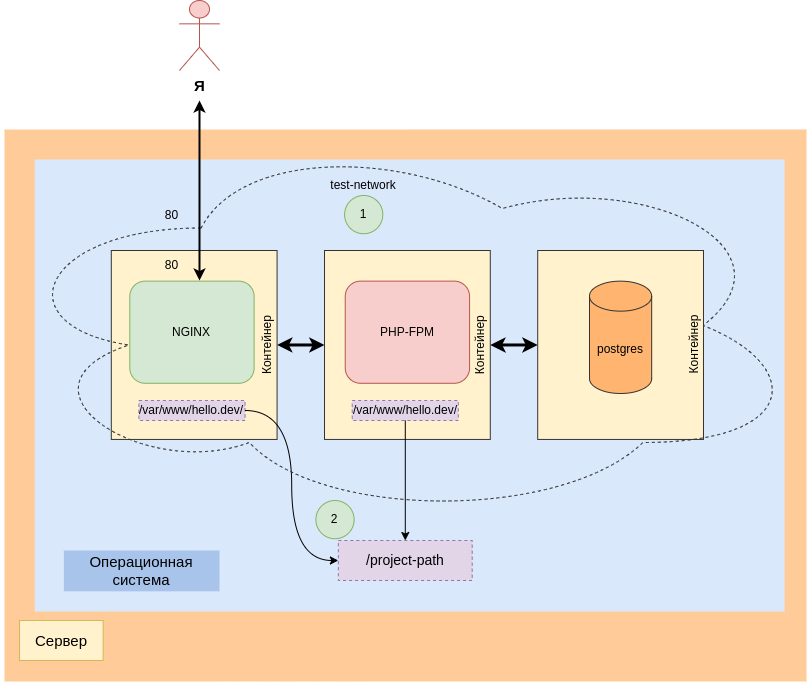

The diagram above was exported from draw.io. Its source (the exported page's mxGraphModel, read from the mxfile embedded in the PNG):
<mxGraphModel dx="1422" dy="712" grid="1" gridSize="10" guides="1" tooltips="1" connect="1" arrows="1" fold="1" page="1" pageScale="1" pageWidth="827" pageHeight="1169" math="0" shadow="0">
  <root>
    <mxCell id="0" />
    <mxCell id="1" parent="0" />
    <mxCell id="05xHRtzWhn5CXDTALROr-2" value="" style="rounded=0;whiteSpace=wrap;html=1;fontSize=12;fillColor=#FFCC99;strokeWidth=2;strokeColor=#FFCC99;" vertex="1" parent="1">
      <mxGeometry x="12" y="200" width="800" height="550" as="geometry" />
    </mxCell>
    <mxCell id="05xHRtzWhn5CXDTALROr-5" value="" style="rounded=0;whiteSpace=wrap;html=1;fontSize=12;fillColor=#DAE8FC;strokeWidth=2;strokeColor=#DAE8FC;" vertex="1" parent="1">
      <mxGeometry x="42.27" y="230" width="747.73" height="450" as="geometry" />
    </mxCell>
    <mxCell id="05xHRtzWhn5CXDTALROr-9" value="&lt;font style=&quot;font-size: 15px;&quot;&gt;&lt;b&gt;Я&lt;/b&gt;&lt;/font&gt;" style="shape=umlActor;verticalLabelPosition=bottom;verticalAlign=top;html=1;outlineConnect=0;fillColor=#f8cecc;strokeColor=#b85450;" vertex="1" parent="1">
      <mxGeometry x="186" y="70" width="40" height="70" as="geometry" />
    </mxCell>
    <mxCell id="05xHRtzWhn5CXDTALROr-3" value="Сервер" style="text;html=1;strokeColor=#d6b656;fillColor=#fff2cc;align=center;verticalAlign=middle;whiteSpace=wrap;rounded=0;fontSize=15;" vertex="1" parent="1">
      <mxGeometry x="25.999573200992558" y="690" width="83.67293300248137" height="40" as="geometry" />
    </mxCell>
    <mxCell id="05xHRtzWhn5CXDTALROr-6" value="Операционная система" style="text;html=1;strokeColor=none;fillColor=#A9C4EB;align=center;verticalAlign=middle;whiteSpace=wrap;rounded=0;fontSize=15;" vertex="1" parent="1">
      <mxGeometry x="70.30184232954547" y="620.0047397312737" width="155.6992940340909" height="40.85149842019596" as="geometry" />
    </mxCell>
    <mxCell id="05xHRtzWhn5CXDTALROr-27" value="" style="group;verticalAlign=top;horizontal=1;" vertex="1" connectable="0" parent="1">
      <mxGeometry x="122.2722528163834" y="320.0023856636773" width="165.7834956611627" height="188.9381801934063" as="geometry" />
    </mxCell>
    <mxCell id="05xHRtzWhn5CXDTALROr-38" value="" style="group" vertex="1" connectable="0" parent="05xHRtzWhn5CXDTALROr-27">
      <mxGeometry width="165.7834956611627" height="188.9381801934063" as="geometry" />
    </mxCell>
    <mxCell id="05xHRtzWhn5CXDTALROr-28" value="Контейнер" style="rounded=0;whiteSpace=wrap;html=1;fillColor=#FFF2CC;verticalAlign=bottom;horizontal=0;strokeColor=#333333;" vertex="1" parent="05xHRtzWhn5CXDTALROr-38">
      <mxGeometry x="-4.474421006944784" width="165.7834956611627" height="188.9381801934063" as="geometry" />
    </mxCell>
    <mxCell id="05xHRtzWhn5CXDTALROr-7" value="NGINX" style="rounded=1;whiteSpace=wrap;html=1;fillColor=#d5e8d4;strokeColor=#82b366;" vertex="1" parent="05xHRtzWhn5CXDTALROr-38">
      <mxGeometry x="14.030426904522809" y="30.638623815146968" width="124.33762174587204" height="102.1287460504899" as="geometry" />
    </mxCell>
    <mxCell id="05xHRtzWhn5CXDTALROr-51" value="&lt;font style=&quot;font-size: 12px;&quot;&gt;/var/www/hello.dev/&lt;/font&gt;" style="rounded=0;whiteSpace=wrap;html=1;dashed=1;strokeColor=#9673a6;fillColor=#e1d5e7;" vertex="1" parent="05xHRtzWhn5CXDTALROr-38">
      <mxGeometry x="23.140144063067293" y="149.99761433632273" width="106.1240879852287" height="20" as="geometry" />
    </mxCell>
    <mxCell id="05xHRtzWhn5CXDTALROr-62" value="80" style="text;html=1;strokeColor=none;fillColor=none;align=center;verticalAlign=middle;whiteSpace=wrap;rounded=0;" vertex="1" parent="05xHRtzWhn5CXDTALROr-38">
      <mxGeometry x="28.03523713049406" y="-0.002385663677273442" width="57.3643718839074" height="30" as="geometry" />
    </mxCell>
    <mxCell id="05xHRtzWhn5CXDTALROr-48" value="" style="endArrow=classic;startArrow=classic;html=1;rounded=0;strokeWidth=3;fillColor=#333333;exitX=0;exitY=0.5;exitDx=0;exitDy=0;entryX=1;entryY=0.5;entryDx=0;entryDy=0;" edge="1" parent="1" source="05xHRtzWhn5CXDTALROr-36" target="05xHRtzWhn5CXDTALROr-32">
      <mxGeometry width="50" height="50" relative="1" as="geometry">
        <mxPoint x="534.6510149572445" y="413.9714757603804" as="sourcePoint" />
        <mxPoint x="491.6992686654174" y="413.9714757603804" as="targetPoint" />
      </mxGeometry>
    </mxCell>
    <mxCell id="05xHRtzWhn5CXDTALROr-35" value="" style="group;strokeColor=none;horizontal=1;verticalAlign=bottom;labelPosition=left;verticalLabelPosition=top;align=center;" vertex="1" connectable="0" parent="1">
      <mxGeometry x="544.2074817714928" y="320.0023856636773" width="165.7834956611627" height="188.9381801934063" as="geometry" />
    </mxCell>
    <mxCell id="05xHRtzWhn5CXDTALROr-36" value="Контейнер" style="rounded=0;whiteSpace=wrap;html=1;fillColor=#FFF2CC;verticalAlign=bottom;horizontal=0;strokeColor=#333333;" vertex="1" parent="05xHRtzWhn5CXDTALROr-35">
      <mxGeometry width="165.7834956611627" height="188.9381801934063" as="geometry" />
    </mxCell>
    <mxCell id="05xHRtzWhn5CXDTALROr-8" value="postgres" style="shape=cylinder3;whiteSpace=wrap;html=1;boundedLbl=1;backgroundOutline=1;size=15;fillColor=#FFB570;strokeColor=#333333;" vertex="1" parent="05xHRtzWhn5CXDTALROr-35">
      <mxGeometry x="51.807342394113356" y="30.638623815146968" width="62.16881087293602" height="112.34162065553889" as="geometry" />
    </mxCell>
    <mxCell id="05xHRtzWhn5CXDTALROr-37" style="edgeStyle=orthogonalEdgeStyle;rounded=0;orthogonalLoop=1;jettySize=auto;html=1;exitX=0.5;exitY=1;exitDx=0;exitDy=0;" edge="1" parent="05xHRtzWhn5CXDTALROr-35" source="05xHRtzWhn5CXDTALROr-36" target="05xHRtzWhn5CXDTALROr-36">
      <mxGeometry relative="1" as="geometry" />
    </mxCell>
    <mxCell id="05xHRtzWhn5CXDTALROr-55" value="" style="endArrow=classic;html=1;rounded=0;strokeWidth=1;fontSize=12;fillColor=#333333;exitX=1;exitY=0.5;exitDx=0;exitDy=0;entryX=0;entryY=0.5;entryDx=0;entryDy=0;edgeStyle=orthogonalEdgeStyle;curved=1;" edge="1" parent="1" source="05xHRtzWhn5CXDTALROr-51" target="05xHRtzWhn5CXDTALROr-52">
      <mxGeometry width="50" height="50" relative="1" as="geometry">
        <mxPoint x="385.5014146708978" y="570" as="sourcePoint" />
        <mxPoint x="433.3050579074873" y="520" as="targetPoint" />
      </mxGeometry>
    </mxCell>
    <mxCell id="05xHRtzWhn5CXDTALROr-47" value="" style="endArrow=classic;startArrow=classic;html=1;rounded=0;strokeWidth=3;fillColor=#333333;exitX=0;exitY=0.5;exitDx=0;exitDy=0;entryX=1;entryY=0.5;entryDx=0;entryDy=0;" edge="1" parent="1" source="05xHRtzWhn5CXDTALROr-32" target="05xHRtzWhn5CXDTALROr-28">
      <mxGeometry width="50" height="50" relative="1" as="geometry">
        <mxPoint x="295.63056538610954" y="330" as="sourcePoint" />
        <mxPoint x="343.4342086226991" y="280" as="targetPoint" />
      </mxGeometry>
    </mxCell>
    <mxCell id="05xHRtzWhn5CXDTALROr-40" value="" style="group" vertex="1" connectable="0" parent="1">
      <mxGeometry x="331.0074947693731" y="320.0023856636773" width="458.91497507125916" height="304.9976143363227" as="geometry" />
    </mxCell>
    <mxCell id="05xHRtzWhn5CXDTALROr-32" value="Контейнер" style="rounded=0;whiteSpace=wrap;html=1;fillColor=#FFF2CC;verticalAlign=bottom;horizontal=0;strokeColor=#333333;" vertex="1" parent="05xHRtzWhn5CXDTALROr-40">
      <mxGeometry width="165.78349566116268" height="188.9381801934063" as="geometry" />
    </mxCell>
    <mxCell id="05xHRtzWhn5CXDTALROr-15" value="PHP-FPM" style="rounded=1;whiteSpace=wrap;html=1;fillColor=#f8cecc;strokeColor=#b85450;" vertex="1" parent="05xHRtzWhn5CXDTALROr-40">
      <mxGeometry x="20.722936957645334" y="30.638623815146968" width="124.33762174587201" height="102.1287460504899" as="geometry" />
    </mxCell>
    <mxCell id="05xHRtzWhn5CXDTALROr-33" style="edgeStyle=orthogonalEdgeStyle;rounded=0;orthogonalLoop=1;jettySize=auto;html=1;exitX=0.5;exitY=1;exitDx=0;exitDy=0;" edge="1" parent="05xHRtzWhn5CXDTALROr-40" source="05xHRtzWhn5CXDTALROr-32" target="05xHRtzWhn5CXDTALROr-32">
      <mxGeometry relative="1" as="geometry" />
    </mxCell>
    <mxCell id="05xHRtzWhn5CXDTALROr-53" value="&lt;font style=&quot;font-size: 12px;&quot;&gt;/var/www/hello.dev/&lt;/font&gt;" style="rounded=0;whiteSpace=wrap;html=1;dashed=1;strokeColor=#9673a6;fillColor=#e1d5e7;" vertex="1" parent="05xHRtzWhn5CXDTALROr-40">
      <mxGeometry x="27.72387968903455" y="149.99761433632273" width="106.12408798522867" height="20" as="geometry" />
    </mxCell>
    <mxCell id="05xHRtzWhn5CXDTALROr-52" value="&lt;font style=&quot;font-size: 14px;&quot;&gt;/project-path&lt;/font&gt;" style="rounded=0;whiteSpace=wrap;html=1;dashed=1;strokeColor=#9673a6;fillColor=#e1d5e7;" vertex="1" parent="1">
      <mxGeometry x="344.8683179197967" y="610" width="133.8502010624506" height="40" as="geometry" />
    </mxCell>
    <mxCell id="05xHRtzWhn5CXDTALROr-58" value="" style="endArrow=classic;html=1;rounded=0;strokeWidth=1;fontSize=12;fillColor=#333333;curved=1;entryX=0.5;entryY=0;entryDx=0;entryDy=0;exitX=0.5;exitY=1;exitDx=0;exitDy=0;" edge="1" parent="1" source="05xHRtzWhn5CXDTALROr-53" target="05xHRtzWhn5CXDTALROr-52">
      <mxGeometry width="50" height="50" relative="1" as="geometry">
        <mxPoint x="385.5014146708978" y="570" as="sourcePoint" />
        <mxPoint x="433.3050579074873" y="520" as="targetPoint" />
      </mxGeometry>
    </mxCell>
    <mxCell id="05xHRtzWhn5CXDTALROr-45" value="" style="ellipse;shape=cloud;whiteSpace=wrap;html=1;dashed=1;strokeColor=#333333;fillColor=none;" vertex="1" parent="1">
      <mxGeometry x="6.898793625296378" y="200.00238566367727" width="803.1012063747036" height="390" as="geometry" />
    </mxCell>
    <mxCell id="05xHRtzWhn5CXDTALROr-59" value="test-network" style="text;html=1;strokeColor=none;fillColor=none;align=center;verticalAlign=middle;whiteSpace=wrap;rounded=0;dashed=1;fontSize=12;" vertex="1" parent="1">
      <mxGeometry x="331.96133424591756" y="240" width="76.4858291785432" height="30" as="geometry" />
    </mxCell>
    <mxCell id="05xHRtzWhn5CXDTALROr-61" value="80" style="text;html=1;strokeColor=none;fillColor=none;align=center;verticalAlign=middle;whiteSpace=wrap;rounded=0;" vertex="1" parent="1">
      <mxGeometry x="150.30748994687747" y="270" width="57.364371883907395" height="30" as="geometry" />
    </mxCell>
    <mxCell id="05xHRtzWhn5CXDTALROr-63" value="1" style="ellipse;whiteSpace=wrap;html=1;aspect=fixed;fillColor=#d5e8d4;strokeColor=#82b366;" vertex="1" parent="1">
      <mxGeometry x="351.08279154055333" y="265" width="38.2429145892716" height="38.2429145892716" as="geometry" />
    </mxCell>
    <mxCell id="05xHRtzWhn5CXDTALROr-64" value="2" style="ellipse;whiteSpace=wrap;html=1;aspect=fixed;fillColor=#d5e8d4;strokeColor=#82b366;" vertex="1" parent="1">
      <mxGeometry x="322.40060559859967" y="570" width="38.2429145892716" height="38.2429145892716" as="geometry" />
    </mxCell>
    <mxCell id="05xHRtzWhn5CXDTALROr-60" value="" style="endArrow=classic;startArrow=classic;html=1;rounded=0;strokeWidth=2;" edge="1" parent="1">
      <mxGeometry width="50" height="50" relative="1" as="geometry">
        <mxPoint x="206" y="350" as="sourcePoint" />
        <mxPoint x="206" y="170" as="targetPoint" />
      </mxGeometry>
    </mxCell>
  </root>
</mxGraphModel>